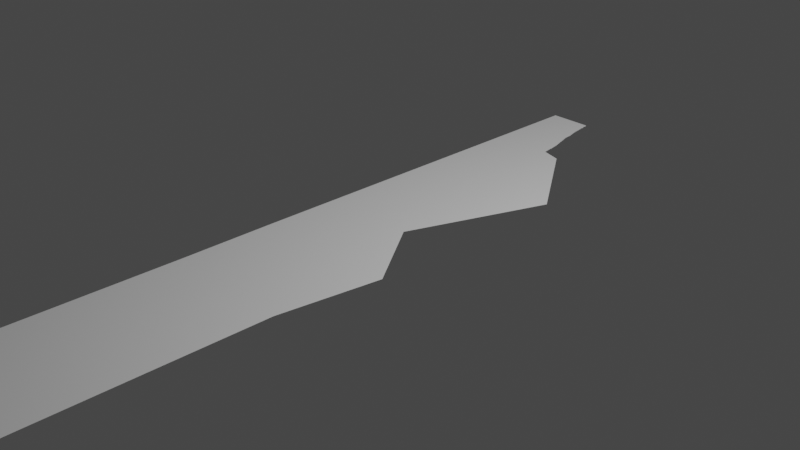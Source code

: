 # Source: DinnerKnife.blend  (saved by Blender 2.93.20; exported with 4.5.12 LTS)
import bpy
from mathutils import Matrix  # noqa: F401  (used for matrix-valued properties, if any)

bpy.ops.wm.read_factory_settings(use_empty=True)
scene = bpy.context.scene
scene.name = 'Scene'

# ---- collections
col_collection = bpy.data.collections.new('Collection'); scene.collection.children.link(col_collection)

# ---- world
world_world = bpy.data.worlds.new('World'); scene.world = world_world
world_world.use_nodes = True; world_world.node_tree.nodes.clear()
_N = world_world.node_tree.nodes; _L = world_world.node_tree.links
n0 = _N.new('ShaderNodeOutputWorld'); n0.name = 'World Output'; n0.location = (300, 300)
n1 = _N.new('ShaderNodeBackground'); n1.name = 'Background'; n1.location = (10, 300)
n1.inputs[0].default_value = (0.05088, 0.05088, 0.05088, 1.0)
_L.new(n1.outputs[0], n0.inputs[0])
n0.is_active_output = True
world_world.color = (0.05088, 0.05088, 0.05088)
world_world.use_sun_shadow = False
world_world.sun_shadow_jitter_overblur = 0.0

# ---- cameras
cam_camera = bpy.data.cameras.new('Camera')
cam_camera.clip_end = 100.0
cam_camera.ortho_scale = 7.314

# ---- lights
light_light = bpy.data.lights.new('Light', 'POINT')
light_light.transmission_factor = 0.0
light_light.energy = 1000.0
light_light.shadow_soft_size = 0.1
light_light.shadow_maximum_resolution = 0.006
light_light.use_absolute_resolution = True

# ---- meshes
me_x = bpy.data.meshes.new('平面')
me_x.from_pydata([(-0.785, -1.045, 0.0), (0.645, -1.045, 0.0), (-0.795, 1.215, 0.0), (-0.125, 1.215, 0.0), (-0.785, -2.325, 0.0), (0.645, -2.325, 0.0), (-0.795, 0.675, 0.0), (-0.795, -0.085, 0.0), (-0.795, -0.485, 0.0), (0.805, -0.485, 0.0), (0.245, -0.085, 0.0), (0.805, 0.675, 0.0), (-0.795, 1.715, 0.0), (-0.315, 1.715, 0.0), (-0.795, 1.653, 0.0), (-0.795, 1.59, 0.0), (-0.795, 1.528, 0.0), (-0.795, 1.465, 0.0), (-0.795, 1.403, 0.0), (-0.795, 1.34, 0.0), (-0.795, 1.278, 0.0), (-0.1325, 1.278, 0.0), (-0.16, 1.34, 0.0), (-0.1975, 1.403, 0.0), (-0.235, 1.465, 0.0), (-0.2525, 1.528, 0.0), (-0.28, 1.59, 0.0), (-0.2975, 1.653, 0.0), (0.7609, 0.7068, 0.0), (0.7168, 0.7385, 0.0), (0.6726, 0.7703, 0.0), (0.6285, 0.8021, 0.0), (0.5844, 0.8338, 0.0), (0.5403, 0.8656, 0.0), (0.4962, 0.8974, 0.0), (0.4521, 0.9291, 0.0), (0.4079, 0.9609, 0.0), (0.3638, 0.9926, 0.0), (0.3197, 1.024, 0.0), (0.2756, 1.056, 0.0), (0.2315, 1.088, 0.0), (0.1874, 1.12, 0.0), (0.1432, 1.151, 0.0), (0.09912, 1.183, 0.0), (-0.795, 1.183, 0.0), (-0.795, 1.151, 0.0), (-0.795, 1.12, 0.0), (-0.795, 1.088, 0.0), (-0.795, 1.056, 0.0), (-0.795, 1.024, 0.0), (-0.795, 0.9926, 0.0), (-0.795, 0.9609, 0.0), (-0.795, 0.9291, 0.0), (-0.795, 0.8974, 0.0), (-0.795, 0.8656, 0.0), (-0.795, 0.8338, 0.0), (-0.795, 0.8021, 0.0), (-0.795, 0.7703, 0.0), (-0.795, 0.7385, 0.0), (-0.795, 0.7068, 0.0), (-0.2919, 1.668, 0.0), (-0.3063, 1.684, 0.0), (-0.3006, 1.699, 0.0), (-0.795, 1.699, 0.0), (-0.795, 1.684, 0.0), (-0.795, 1.668, 0.0), (-0.795, 1.642, 0.0), (-0.795, 1.632, 0.0), (-0.795, 1.621, 0.0), (-0.795, 1.611, 0.0), (-0.795, 1.6, 0.0), (-0.2746, 1.6, 0.0), (-0.2832, 1.611, 0.0), (-0.2788, 1.621, 0.0), (-0.2883, 1.632, 0.0), (-0.2879, 1.642, 0.0), (-0.795, 1.582, 0.0), (-0.795, 1.574, 0.0), (-0.795, 1.567, 0.0), (-0.795, 1.559, 0.0), (-0.795, 1.551, 0.0), (-0.795, 1.543, 0.0), (-0.795, 1.535, 0.0), (-0.2459, 1.535, 0.0), (-0.2594, 1.543, 0.0), (-0.2528, 1.551, 0.0), (-0.2663, 1.559, 0.0), (-0.2597, 1.567, 0.0), (-0.2731, 1.574, 0.0), (-0.2666, 1.582, 0.0), (-0.795, 1.52, 0.0), (-0.795, 1.512, 0.0), (-0.795, 1.504, 0.0), (-0.795, 1.496, 0.0), (-0.795, 1.488, 0.0), (-0.795, 1.481, 0.0), (-0.795, 1.473, 0.0), (-0.2309, 1.473, 0.0), (-0.2369, 1.481, 0.0), (-0.2328, 1.488, 0.0), (-0.2388, 1.496, 0.0), (-0.2347, 1.504, 0.0), (-0.2406, 1.512, 0.0), (-0.2366, 1.52, 0.0), (-0.795, 1.459, 0.0), (-0.795, 1.452, 0.0), (-0.795, 1.446, 0.0), (-0.795, 1.44, 0.0), (-0.795, 1.434, 0.0), (-0.795, 1.427, 0.0), (-0.795, 1.421, 0.0), (-0.795, 1.415, 0.0), (-0.795, 1.409, 0.0), (-0.1913, 1.409, 0.0), (-0.205, 1.415, 0.0), (-0.1988, 1.421, 0.0), (-0.2125, 1.428, 0.0), (-0.2063, 1.434, 0.0), (-0.22, 1.44, 0.0), (-0.2138, 1.446, 0.0), (-0.2275, 1.453, 0.0), (-0.2213, 1.459, 0.0), (-0.795, 1.396, 0.0), (-0.795, 1.39, 0.0), (-0.795, 1.384, 0.0), (-0.795, 1.377, 0.0), (-0.795, 1.371, 0.0), (-0.795, 1.365, 0.0), (-0.795, 1.359, 0.0), (-0.795, 1.352, 0.0), (-0.795, 1.346, 0.0), (-0.1588, 1.346, 0.0), (-0.1675, 1.353, 0.0), (-0.1663, 1.359, 0.0), (-0.175, 1.365, 0.0), (-0.1738, 1.371, 0.0), (-0.1825, 1.378, 0.0), (-0.1813, 1.384, 0.0), (-0.19, 1.39, 0.0), (-0.1888, 1.396, 0.0), (-0.795, 1.334, 0.0), (-0.795, 1.329, 0.0), (-0.795, 1.323, 0.0), (-0.795, 1.317, 0.0), (-0.795, 1.312, 0.0), (-0.795, 1.306, 0.0), (-0.795, 1.3, 0.0), (-0.795, 1.295, 0.0), (-0.795, 1.289, 0.0), (-0.795, 1.283, 0.0), (-0.1395, 1.283, 0.0), (-0.1366, 1.289, 0.0), (-0.1436, 1.295, 0.0), (-0.1407, 1.3, 0.0), (-0.1477, 1.306, 0.0), (-0.1448, 1.312, 0.0), (-0.1518, 1.317, 0.0), (-0.1489, 1.323, 0.0), (-0.1559, 1.329, 0.0), (-0.153, 1.334, 0.0), (-0.795, 1.273, 0.0), (-0.795, 1.268, 0.0), (-0.795, 1.263, 0.0), (-0.795, 1.258, 0.0), (-0.795, 1.253, 0.0), (-0.795, 1.249, 0.0), (-0.795, 1.244, 0.0), (-0.795, 1.239, 0.0), (-0.795, 1.234, 0.0), (-0.795, 1.229, 0.0), (-0.795, 1.225, 0.0), (-0.795, 1.22, 0.0), (-0.1163, 1.22, 0.0), (-0.1277, 1.225, 0.0), (-0.119, 1.229, 0.0), (-0.1304, 1.234, 0.0), (-0.1217, 1.239, 0.0), (-0.1331, 1.244, 0.0), (-0.1244, 1.249, 0.0), (-0.1358, 1.253, 0.0), (-0.1271, 1.258, 0.0), (-0.1385, 1.263, 0.0), (-0.1298, 1.268, 0.0), (-0.1412, 1.273, 0.0)], [], [(44, 43, 3, 2), (1, 0, 4, 5), (0, 1, 9, 8), (8, 9, 10, 7), (7, 10, 11, 6), (63, 62, 13, 12), (160, 183, 21, 20), (140, 159, 22, 19), (122, 139, 23, 18), (104, 121, 24, 17), (90, 103, 25, 16), (76, 89, 26, 15), (66, 75, 27, 14), (6, 11, 28, 59), (59, 28, 29, 58), (58, 29, 30, 57), (57, 30, 31, 56), (56, 31, 32, 55), (55, 32, 33, 54), (54, 33, 34, 53), (53, 34, 35, 52), (52, 35, 36, 51), (51, 36, 37, 50), (50, 37, 38, 49), (49, 38, 39, 48), (48, 39, 40, 47), (47, 40, 41, 46), (46, 41, 42, 45), (45, 42, 43, 44), (14, 27, 60, 65), (65, 60, 61, 64), (64, 61, 62, 63), (15, 26, 71, 70), (70, 71, 72, 69), (69, 72, 73, 68), (68, 73, 74, 67), (67, 74, 75, 66), (16, 25, 83, 82), (82, 83, 84, 81), (81, 84, 85, 80), (80, 85, 86, 79), (79, 86, 87, 78), (78, 87, 88, 77), (77, 88, 89, 76), (17, 24, 97, 96), (96, 97, 98, 95), (95, 98, 99, 94), (94, 99, 100, 93), (93, 100, 101, 92), (92, 101, 102, 91), (91, 102, 103, 90), (18, 23, 113, 112), (112, 113, 114, 111), (111, 114, 115, 110), (110, 115, 116, 109), (109, 116, 117, 108), (108, 117, 118, 107), (107, 118, 119, 106), (106, 119, 120, 105), (105, 120, 121, 104), (19, 22, 131, 130), (130, 131, 132, 129), (129, 132, 133, 128), (128, 133, 134, 127), (127, 134, 135, 126), (126, 135, 136, 125), (125, 136, 137, 124), (124, 137, 138, 123), (123, 138, 139, 122), (20, 21, 150, 149), (149, 150, 151, 148), (148, 151, 152, 147), (147, 152, 153, 146), (146, 153, 154, 145), (145, 154, 155, 144), (144, 155, 156, 143), (143, 156, 157, 142), (142, 157, 158, 141), (141, 158, 159, 140), (2, 3, 172, 171), (171, 172, 173, 170), (170, 173, 174, 169), (169, 174, 175, 168), (168, 175, 176, 167), (167, 176, 177, 166), (166, 177, 178, 165), (165, 178, 179, 164), (164, 179, 180, 163), (163, 180, 181, 162), (162, 181, 182, 161), (161, 182, 183, 160)])
_uv = me_x.uv_layers.new(name='UVマップ')
_uv.uv.foreach_set('vector', [0.0, 0.9853, 1.0, 0.9853, 1.0, 1.0, 0.0, 1.0, 1.0, 0.0, 0.0, 0.0, 0.0, 0.0, 1.0, 0.0, 0.0, 0.0, 1.0, 0.0, 1.0, 0.25, 0.0, 0.25, 0.0, 0.25, 1.0, 0.25, 1.0, 0.5, 0.0, 0.5, 0.0, 0.5, 1.0, 0.5, 1.0, 0.75, 0.0, 0.75, 0.0, 1.0, 1.0, 1.0, 1.0, 1.0, 0.0, 1.0, 0.0, 1.0, 1.0, 1.0, 1.0, 1.0, 0.0, 1.0, 0.0, 1.0, 1.0, 1.0, 1.0, 1.0, 0.0, 1.0, 0.0, 1.0, 1.0, 1.0, 1.0, 1.0, 0.0, 1.0, 0.0, 1.0, 1.0, 1.0, 1.0, 1.0, 0.0, 1.0, 0.0, 1.0, 1.0, 1.0, 1.0, 1.0, 0.0, 1.0, 0.0, 1.0, 1.0, 1.0, 1.0, 1.0, 0.0, 1.0, 0.0, 1.0, 1.0, 1.0, 1.0, 1.0, 0.0, 1.0, 0.0, 0.75, 1.0, 0.75, 1.0, 0.7647, 0.0, 0.7647, 0.0, 0.7647, 1.0, 0.7647, 1.0, 0.7794, 0.0, 0.7794, 0.0, 0.7794, 1.0, 0.7794, 1.0, 0.7941, 0.0, 0.7941, 0.0, 0.7941, 1.0, 0.7941, 1.0, 0.8088, 0.0, 0.8088, 0.0, 0.8088, 1.0, 0.8088, 1.0, 0.8235, 0.0, 0.8235, 0.0, 0.8235, 1.0, 0.8235, 1.0, 0.8382, 0.0, 0.8382, 0.0, 0.8382, 1.0, 0.8382, 1.0, 0.8529, 0.0, 0.8529, 0.0, 0.8529, 1.0, 0.8529, 1.0, 0.8676, 0.0, 0.8676, 0.0, 0.8676, 1.0, 0.8676, 1.0, 0.8824, 0.0, 0.8824, 0.0, 0.8824, 1.0, 0.8824, 1.0, 0.8971, 0.0, 0.8971, 0.0, 0.8971, 1.0, 0.8971, 1.0, 0.9118, 0.0, 0.9118, 0.0, 0.9118, 1.0, 0.9118, 1.0, 0.9265, 0.0, 0.9265, 0.0, 0.9265, 1.0, 0.9265, 1.0, 0.9412, 0.0, 0.9412, 0.0, 0.9412, 1.0, 0.9412, 1.0, 0.9559, 0.0, 0.9559, 0.0, 0.9559, 1.0, 0.9559, 1.0, 0.9706, 0.0, 0.9706, 0.0, 0.9706, 1.0, 0.9706, 1.0, 0.9853, 0.0, 0.9853, 0.0, 1.0, 1.0, 1.0, 1.0, 1.0, 0.0, 1.0, 0.0, 1.0, 1.0, 1.0, 1.0, 1.0, 0.0, 1.0, 0.0, 1.0, 1.0, 1.0, 1.0, 1.0, 0.0, 1.0, 0.0, 1.0, 1.0, 1.0, 1.0, 1.0, 0.0, 1.0, 0.0, 1.0, 1.0, 1.0, 1.0, 1.0, 0.0, 1.0, 0.0, 1.0, 1.0, 1.0, 1.0, 1.0, 0.0, 1.0, 0.0, 1.0, 1.0, 1.0, 1.0, 1.0, 0.0, 1.0, 0.0, 1.0, 1.0, 1.0, 1.0, 1.0, 0.0, 1.0, 0.0, 1.0, 1.0, 1.0, 1.0, 1.0, 0.0, 1.0, 0.0, 1.0, 1.0, 1.0, 1.0, 1.0, 0.0, 1.0, 0.0, 1.0, 1.0, 1.0, 1.0, 1.0, 0.0, 1.0, 0.0, 1.0, 1.0, 1.0, 1.0, 1.0, 0.0, 1.0, 0.0, 1.0, 1.0, 1.0, 1.0, 1.0, 0.0, 1.0, 0.0, 1.0, 1.0, 1.0, 1.0, 1.0, 0.0, 1.0, 0.0, 1.0, 1.0, 1.0, 1.0, 1.0, 0.0, 1.0, 0.0, 1.0, 1.0, 1.0, 1.0, 1.0, 0.0, 1.0, 0.0, 1.0, 1.0, 1.0, 1.0, 1.0, 0.0, 1.0, 0.0, 1.0, 1.0, 1.0, 1.0, 1.0, 0.0, 1.0, 0.0, 1.0, 1.0, 1.0, 1.0, 1.0, 0.0, 1.0, 0.0, 1.0, 1.0, 1.0, 1.0, 1.0, 0.0, 1.0, 0.0, 1.0, 1.0, 1.0, 1.0, 1.0, 0.0, 1.0, 0.0, 1.0, 1.0, 1.0, 1.0, 1.0, 0.0, 1.0, 0.0, 1.0, 1.0, 1.0, 1.0, 1.0, 0.0, 1.0, 0.0, 1.0, 1.0, 1.0, 1.0, 1.0, 0.0, 1.0, 0.0, 1.0, 1.0, 1.0, 1.0, 1.0, 0.0, 1.0, 0.0, 1.0, 1.0, 1.0, 1.0, 1.0, 0.0, 1.0, 0.0, 1.0, 1.0, 1.0, 1.0, 1.0, 0.0, 1.0, 0.0, 1.0, 1.0, 1.0, 1.0, 1.0, 0.0, 1.0, 0.0, 1.0, 1.0, 1.0, 1.0, 1.0, 0.0, 1.0, 0.0, 1.0, 1.0, 1.0, 1.0, 1.0, 0.0, 1.0, 0.0, 1.0, 1.0, 1.0, 1.0, 1.0, 0.0, 1.0, 0.0, 1.0, 1.0, 1.0, 1.0, 1.0, 0.0, 1.0, 0.0, 1.0, 1.0, 1.0, 1.0, 1.0, 0.0, 1.0, 0.0, 1.0, 1.0, 1.0, 1.0, 1.0, 0.0, 1.0, 0.0, 1.0, 1.0, 1.0, 1.0, 1.0, 0.0, 1.0, 0.0, 1.0, 1.0, 1.0, 1.0, 1.0, 0.0, 1.0, 0.0, 1.0, 1.0, 1.0, 1.0, 1.0, 0.0, 1.0, 0.0, 1.0, 1.0, 1.0, 1.0, 1.0, 0.0, 1.0, 0.0, 1.0, 1.0, 1.0, 1.0, 1.0, 0.0, 1.0, 0.0, 1.0, 1.0, 1.0, 1.0, 1.0, 0.0, 1.0, 0.0, 1.0, 1.0, 1.0, 1.0, 1.0, 0.0, 1.0, 0.0, 1.0, 1.0, 1.0, 1.0, 1.0, 0.0, 1.0, 0.0, 1.0, 1.0, 1.0, 1.0, 1.0, 0.0, 1.0, 0.0, 1.0, 1.0, 1.0, 1.0, 1.0, 0.0, 1.0, 0.0, 1.0, 1.0, 1.0, 1.0, 1.0, 0.0, 1.0, 0.0, 1.0, 1.0, 1.0, 1.0, 1.0, 0.0, 1.0, 0.0, 1.0, 1.0, 1.0, 1.0, 1.0, 0.0, 1.0, 0.0, 1.0, 1.0, 1.0, 1.0, 1.0, 0.0, 1.0, 0.0, 1.0, 1.0, 1.0, 1.0, 1.0, 0.0, 1.0, 0.0, 1.0, 1.0, 1.0, 1.0, 1.0, 0.0, 1.0, 0.0, 1.0, 1.0, 1.0, 1.0, 1.0, 0.0, 1.0, 0.0, 1.0, 1.0, 1.0, 1.0, 1.0, 0.0, 1.0, 0.0, 1.0, 1.0, 1.0, 1.0, 1.0, 0.0, 1.0, 0.0, 1.0, 1.0, 1.0, 1.0, 1.0, 0.0, 1.0, 0.0, 1.0, 1.0, 1.0, 1.0, 1.0, 0.0, 1.0, 0.0, 1.0, 1.0, 1.0, 1.0, 1.0, 0.0, 1.0, 0.0, 1.0, 1.0, 1.0, 1.0, 1.0, 0.0, 1.0, 0.0, 1.0, 1.0, 1.0, 1.0, 1.0, 0.0, 1.0, 0.0, 1.0, 1.0, 1.0, 1.0, 1.0, 0.0, 1.0, 0.0, 1.0, 1.0, 1.0, 1.0, 1.0, 0.0, 1.0, 0.0, 1.0, 1.0, 1.0, 1.0, 1.0, 0.0, 1.0, 0.0, 1.0, 1.0, 1.0, 1.0, 1.0, 0.0, 1.0])
me_x.use_remesh_fix_poles = True
me_x.use_remesh_preserve_attributes = False
me_x.update()

# ---- objects
ob_light = bpy.data.objects.new('Light', light_light)
ob_camera = bpy.data.objects.new('Camera', cam_camera)
ob_x = bpy.data.objects.new('平面', me_x)

# ---- transforms, parenting, visibility, modifiers, constraints
ob_light.location = (4.076, 1.005, 5.904)
ob_light.rotation_euler = (0.6503, 0.05522, 1.866)
ob_light.lock_rotations_4d = False
ob_light.empty_display_type = 'ARROWS'
ob_light.color = (0.0, 0.0, 0.0, 0.0)
ob_light.lineart.crease_threshold = 0.0
ob_camera.location = (7.359, -6.926, 4.958)
ob_camera.rotation_euler = (1.109, 0.0, 0.8149)
ob_camera.lock_rotations_4d = False
ob_camera.empty_display_type = 'ARROWS'
ob_camera.color = (0.0, 0.0, 0.0, 0.0)
ob_camera.display_type = 'WIRE'
ob_camera.lineart.crease_threshold = 0.0
ob_x.location = (0.0, 0.0, 0.0)
ob_x.scale = (1.0, 2.0, 1.0)

# ---- collection membership
col_collection.objects.link(ob_light)
col_collection.objects.link(ob_camera)
col_collection.objects.link(ob_x)

# ---- scene / render settings (as saved in the file)
scene.camera = ob_camera
scene.frame_start = 1; scene.frame_end = 250; scene.frame_set(1)
scene.render.engine = 'BLENDER_EEVEE_NEXT'
scene.cycles.use_denoising = False
scene.cycles.samples = 128
scene.cycles.sampling_pattern = 'TABULATED_SOBOL'
scene.cycles.use_adaptive_sampling = False
scene.cycles.use_light_tree = False
scene.view_settings.view_transform = 'Filmic'
bpy.context.view_layer.update()
